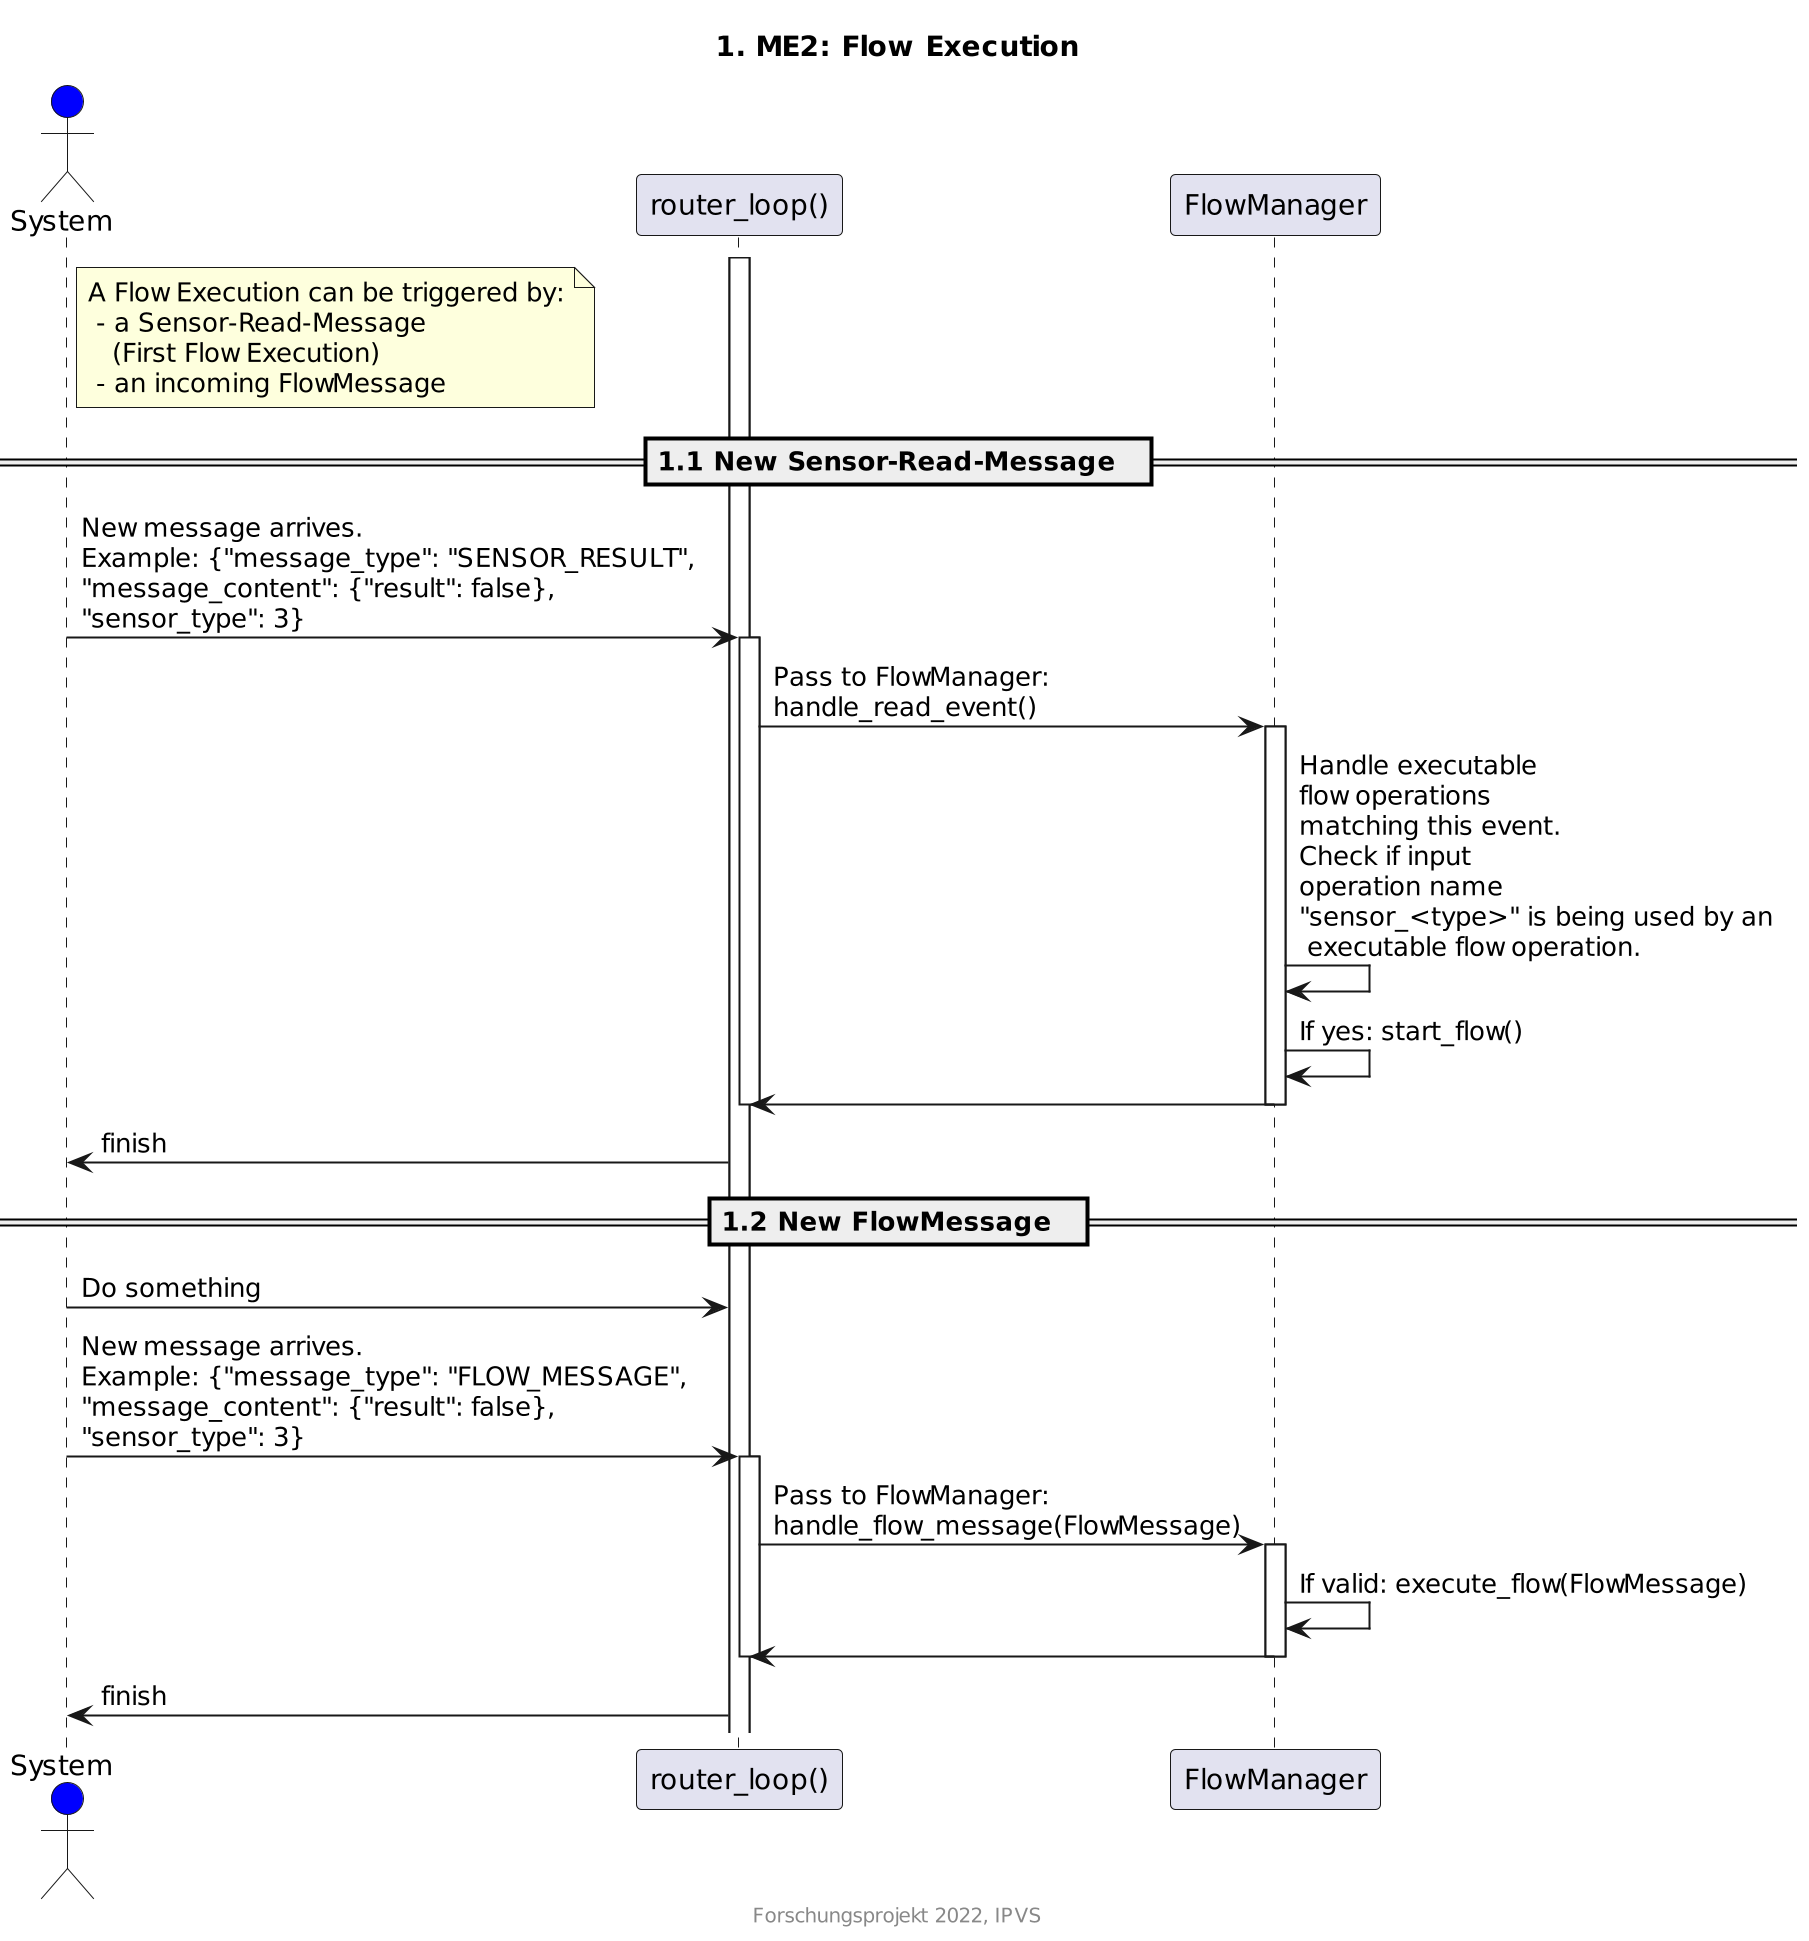

The diagram above was rendered by PlantUML. Its source (embedded in the PNG):
@startuml

' this is a comment
' read here for syntax: https://plantuml.com/sequence-diagram

title 1. ME2: Flow Execution
footer Forschungsprojekt 2022, IPVS
scale 2


actor System #blue
note right System: A Flow Execution can be triggered by:\n - a Sensor-Read-Message\n   (First Flow Execution)\n - an incoming FlowMessage

participant "router_loop()" as RL
participant "FlowManager" as FM
== 1.1 New Sensor-Read-Message  ==
activate RL


System -> RL: New message arrives.\nExample: {"message_type": "SENSOR_RESULT",\n"message_content": {"result": false},\n"sensor_type": 3}
activate RL
RL -> FM: Pass to FlowManager:\nhandle_read_event()
activate FM
FM -> FM: Handle executable\nflow operations\nmatching this event.\nCheck if input\noperation name\n"sensor_<type>" is being used by an\n executable flow operation.
FM -> FM: If yes: start_flow()
FM -> RL
deactivate FM
deactivate RL
RL -> System: finish

== 1.2 New FlowMessage  ==

System -> RL: Do something
System -> RL: New message arrives.\nExample: {"message_type": "FLOW_MESSAGE",\n"message_content": {"result": false},\n"sensor_type": 3}
activate RL
RL -> FM: Pass to FlowManager:\nhandle_flow_message(FlowMessage)
activate FM
FM -> FM: If valid: execute_flow(FlowMessage)
FM -> RL:
deactivate FM
deactivate RL
RL -> System: finish


@enduml